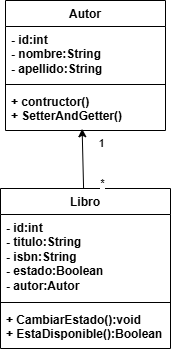

The diagram above was exported from draw.io. Its source (the exported page's mxGraphModel, read from the mxfile embedded in the PNG):
<mxGraphModel dx="935" dy="563" grid="1" gridSize="10" guides="1" tooltips="1" connect="1" arrows="1" fold="1" page="1" pageScale="1" pageWidth="827" pageHeight="1169" background="#ffffff" math="0" shadow="0">
  <root>
    <mxCell id="0" />
    <mxCell id="1" parent="0" />
    <mxCell id="2" value="Libro" style="swimlane;fontStyle=1;align=center;verticalAlign=top;childLayout=stackLayout;horizontal=1;startSize=26;horizontalStack=0;resizeParent=1;resizeParentMax=0;resizeLast=0;collapsible=1;marginBottom=0;whiteSpace=wrap;html=1;" vertex="1" parent="1">
      <mxGeometry x="-60" y="398" width="170" height="160" as="geometry" />
    </mxCell>
    <mxCell id="3" value="&lt;b&gt;&lt;font style=&quot;color: rgb(0, 0, 0);&quot;&gt;- id:int&lt;/font&gt;&lt;/b&gt;&lt;div&gt;&lt;b&gt;&lt;font style=&quot;color: rgb(0, 0, 0);&quot;&gt;- titulo:String&lt;/font&gt;&lt;/b&gt;&lt;/div&gt;&lt;div&gt;&lt;b&gt;&lt;font style=&quot;color: rgb(0, 0, 0);&quot;&gt;- isbn:String&lt;br&gt;&lt;/font&gt;&lt;/b&gt;&lt;div&gt;&lt;b&gt;&lt;font style=&quot;color: rgb(0, 0, 0);&quot;&gt;- estado:Boolean&lt;/font&gt;&lt;/b&gt;&lt;/div&gt;&lt;/div&gt;&lt;div&gt;&lt;b&gt;&lt;font style=&quot;color: rgb(0, 0, 0);&quot;&gt;- autor:Autor&lt;/font&gt;&lt;/b&gt;&lt;/div&gt;" style="text;strokeColor=none;fillColor=none;align=left;verticalAlign=top;spacingLeft=4;spacingRight=4;overflow=hidden;rotatable=0;points=[[0,0.5],[1,0.5]];portConstraint=eastwest;whiteSpace=wrap;html=1;" vertex="1" parent="2">
      <mxGeometry y="26" width="170" height="84" as="geometry" />
    </mxCell>
    <mxCell id="4" value="" style="line;strokeWidth=1;fillColor=none;align=left;verticalAlign=middle;spacingTop=-1;spacingLeft=3;spacingRight=3;rotatable=0;labelPosition=right;points=[];portConstraint=eastwest;strokeColor=inherit;" vertex="1" parent="2">
      <mxGeometry y="110" width="170" height="8" as="geometry" />
    </mxCell>
    <mxCell id="5" value="&lt;span&gt;&lt;b style=&quot;&quot;&gt;&lt;font style=&quot;color: rgb(0, 0, 0);&quot;&gt;+ CambiarEstado():void&lt;/font&gt;&lt;/b&gt;&lt;/span&gt;&lt;div style=&quot;scrollbar-color: rgb(226, 226, 226) rgb(251, 251, 251); color: rgb(63, 63, 63);&quot;&gt;&lt;b style=&quot;&quot;&gt;&lt;font style=&quot;color: rgb(0, 0, 0);&quot;&gt;+ EstaDisponible():Boolean&lt;/font&gt;&lt;/b&gt;&lt;/div&gt;" style="text;strokeColor=none;fillColor=none;align=left;verticalAlign=top;spacingLeft=4;spacingRight=4;overflow=hidden;rotatable=0;points=[[0,0.5],[1,0.5]];portConstraint=eastwest;whiteSpace=wrap;html=1;" vertex="1" parent="2">
      <mxGeometry y="118" width="170" height="42" as="geometry" />
    </mxCell>
    <mxCell id="6" value="Autor" style="swimlane;fontStyle=1;align=center;verticalAlign=top;childLayout=stackLayout;horizontal=1;startSize=26;horizontalStack=0;resizeParent=1;resizeParentMax=0;resizeLast=0;collapsible=1;marginBottom=0;whiteSpace=wrap;html=1;" vertex="1" parent="1">
      <mxGeometry x="-55" y="210" width="160" height="130" as="geometry" />
    </mxCell>
    <mxCell id="7" value="&lt;b&gt;&lt;font style=&quot;color: rgb(0, 0, 0);&quot;&gt;- id:int&lt;/font&gt;&lt;/b&gt;&lt;div&gt;&lt;b&gt;&lt;font style=&quot;color: rgb(0, 0, 0);&quot;&gt;- nombre:String&lt;/font&gt;&lt;/b&gt;&lt;/div&gt;&lt;div&gt;&lt;b&gt;&lt;font style=&quot;color: rgb(0, 0, 0);&quot;&gt;- apellido:String&lt;/font&gt;&lt;/b&gt;&lt;/div&gt;" style="text;strokeColor=none;fillColor=none;align=left;verticalAlign=top;spacingLeft=4;spacingRight=4;overflow=hidden;rotatable=0;points=[[0,0.5],[1,0.5]];portConstraint=eastwest;whiteSpace=wrap;html=1;" vertex="1" parent="6">
      <mxGeometry y="26" width="160" height="54" as="geometry" />
    </mxCell>
    <mxCell id="8" value="" style="line;strokeWidth=1;fillColor=none;align=left;verticalAlign=middle;spacingTop=-1;spacingLeft=3;spacingRight=3;rotatable=0;labelPosition=right;points=[];portConstraint=eastwest;strokeColor=inherit;" vertex="1" parent="6">
      <mxGeometry y="80" width="160" height="8" as="geometry" />
    </mxCell>
    <mxCell id="9" value="&lt;span&gt;&lt;b style=&quot;&quot;&gt;&lt;font style=&quot;color: rgb(0, 0, 0);&quot;&gt;+ contructor()&lt;/font&gt;&lt;/b&gt;&lt;/span&gt;&lt;div style=&quot;scrollbar-color: rgb(226, 226, 226) rgb(251, 251, 251); color: rgb(63, 63, 63);&quot;&gt;&lt;b style=&quot;&quot;&gt;&lt;font style=&quot;color: rgb(0, 0, 0);&quot;&gt;+ SetterAndGetter()&lt;/font&gt;&lt;/b&gt;&lt;/div&gt;" style="text;strokeColor=none;fillColor=none;align=left;verticalAlign=top;spacingLeft=4;spacingRight=4;overflow=hidden;rotatable=0;points=[[0,0.5],[1,0.5]];portConstraint=eastwest;whiteSpace=wrap;html=1;" vertex="1" parent="6">
      <mxGeometry y="88" width="160" height="42" as="geometry" />
    </mxCell>
    <mxCell id="10" style="edgeStyle=none;html=1;entryX=0.479;entryY=0.959;entryDx=0;entryDy=0;entryPerimeter=0;" edge="1" parent="1" source="2" target="9">
      <mxGeometry relative="1" as="geometry" />
    </mxCell>
    <mxCell id="11" value="1" style="edgeLabel;html=1;align=center;verticalAlign=middle;resizable=0;points=[];" vertex="1" connectable="0" parent="10">
      <mxGeometry x="0.5769" relative="1" as="geometry">
        <mxPoint x="19" y="1" as="offset" />
      </mxGeometry>
    </mxCell>
    <mxCell id="12" value="*" style="edgeLabel;html=1;align=center;verticalAlign=middle;resizable=0;points=[];" vertex="1" connectable="0" parent="10">
      <mxGeometry x="-0.7838" y="1" relative="1" as="geometry">
        <mxPoint x="20" as="offset" />
      </mxGeometry>
    </mxCell>
  </root>
</mxGraphModel>